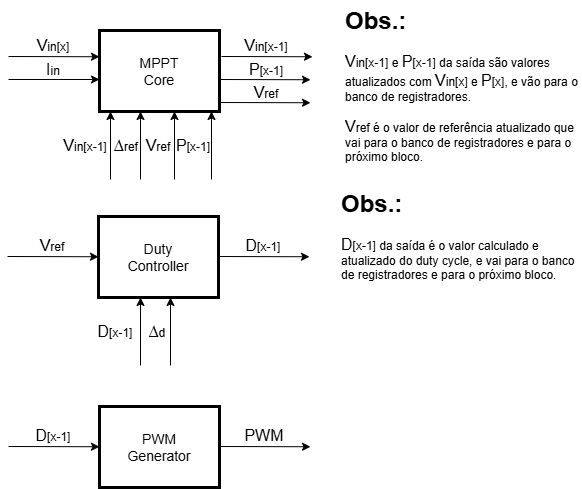

The diagram above was exported from draw.io. Its source (the exported page's mxGraphModel, read from the mxfile embedded in the PNG):
<mxGraphModel dx="1024" dy="524" grid="0" gridSize="10" guides="1" tooltips="1" connect="1" arrows="1" fold="1" page="0" pageScale="1" pageWidth="827" pageHeight="1169" background="light-dark(#FFFFFF,#FFFFFF)" math="0" shadow="0">
  <root>
    <mxCell id="0" />
    <mxCell id="1" parent="0" />
    <mxCell id="VIUGaLMYNlVvoc_84mti-1" parent="1" style="rounded=0;whiteSpace=wrap;html=1;gradientColor=none;strokeColor=light-dark(#000000,#000000);fillColor=light-dark(#FFFFFF,#FFFFFF);strokeWidth=3;" value="" vertex="1">
      <mxGeometry height="81" width="120" x="117" y="105" as="geometry" />
    </mxCell>
    <mxCell id="VIUGaLMYNlVvoc_84mti-2" parent="1" style="text;html=1;whiteSpace=wrap;strokeColor=none;fillColor=none;align=center;verticalAlign=middle;rounded=0;" value="&lt;font style=&quot;color: light-dark(rgb(0, 0, 0), rgb(0, 0, 0)); font-size: 14px;&quot;&gt;MPPT&lt;br&gt;Core&lt;/font&gt;" vertex="1">
      <mxGeometry height="53.5" width="80" x="137" y="118.75" as="geometry" />
    </mxCell>
    <mxCell id="VIUGaLMYNlVvoc_84mti-3" edge="1" parent="1" style="endArrow=classic;html=1;rounded=0;strokeColor=light-dark(#000000,#000000);entryX=0;entryY=0.25;entryDx=0;entryDy=0;" value="">
      <mxGeometry height="50" relative="1" width="50" as="geometry">
        <mxPoint x="26" y="131" as="sourcePoint" />
        <mxPoint x="117" y="131.25" as="targetPoint" />
      </mxGeometry>
    </mxCell>
    <mxCell id="VIUGaLMYNlVvoc_84mti-4" edge="1" parent="1" style="endArrow=classic;html=1;rounded=0;strokeColor=light-dark(#000000,#000000);entryX=0;entryY=0.25;entryDx=0;entryDy=0;" value="">
      <mxGeometry height="50" relative="1" width="50" as="geometry">
        <mxPoint x="26" y="154" as="sourcePoint" />
        <mxPoint x="117" y="154" as="targetPoint" />
      </mxGeometry>
    </mxCell>
    <mxCell id="VIUGaLMYNlVvoc_84mti-5" parent="1" style="text;html=1;whiteSpace=wrap;strokeColor=none;fillColor=none;align=center;verticalAlign=middle;rounded=0;" value="&lt;font style=&quot;color: light-dark(rgb(0, 0, 0), rgb(0, 0, 0));&quot;&gt;&lt;font style=&quot;font-size: 16px;&quot;&gt;V&lt;/font&gt;in[x]&lt;/font&gt;" vertex="1">
      <mxGeometry height="30" width="60" x="41" y="105" as="geometry" />
    </mxCell>
    <mxCell id="VIUGaLMYNlVvoc_84mti-6" parent="1" style="text;html=1;whiteSpace=wrap;strokeColor=none;fillColor=none;align=center;verticalAlign=middle;rounded=0;" value="&lt;font style=&quot;color: light-dark(rgb(0, 0, 0), rgb(0, 0, 0));&quot;&gt;&lt;font style=&quot;font-size: 16px;&quot;&gt;I&lt;/font&gt;in&lt;/font&gt;" vertex="1">
      <mxGeometry height="30" width="60" x="41" y="129" as="geometry" />
    </mxCell>
    <mxCell id="VIUGaLMYNlVvoc_84mti-8" edge="1" parent="1" style="endArrow=classic;html=1;rounded=0;strokeColor=light-dark(#000000,#000000);entryX=0.25;entryY=1;entryDx=0;entryDy=0;" value="">
      <mxGeometry height="50" relative="1" width="50" as="geometry">
        <mxPoint x="128" y="254" as="sourcePoint" />
        <mxPoint x="128" y="186" as="targetPoint" />
      </mxGeometry>
    </mxCell>
    <mxCell id="VIUGaLMYNlVvoc_84mti-9" edge="1" parent="1" style="endArrow=classic;html=1;rounded=0;strokeColor=light-dark(#000000,#000000);entryX=0.5;entryY=1;entryDx=0;entryDy=0;" value="">
      <mxGeometry height="50" relative="1" width="50" as="geometry">
        <mxPoint x="158" y="254" as="sourcePoint" />
        <mxPoint x="158" y="186" as="targetPoint" />
      </mxGeometry>
    </mxCell>
    <mxCell id="VIUGaLMYNlVvoc_84mti-10" parent="1" style="text;html=1;whiteSpace=wrap;strokeColor=none;fillColor=none;align=center;verticalAlign=middle;rounded=0;" value="&lt;font style=&quot;color: light-dark(rgb(0, 0, 0), rgb(0, 0, 0));&quot;&gt;&lt;font style=&quot;font-size: 16px;&quot;&gt;V&lt;/font&gt;ref&lt;/font&gt;" vertex="1">
      <mxGeometry height="30" width="60" x="146" y="205" as="geometry" />
    </mxCell>
    <mxCell id="VIUGaLMYNlVvoc_84mti-11" parent="1" style="text;html=1;whiteSpace=wrap;strokeColor=none;fillColor=none;align=center;verticalAlign=middle;rounded=0;" value="&lt;font style=&quot;color: light-dark(rgb(0, 0, 0), rgb(0, 0, 0));&quot;&gt;&lt;font style=&quot;font-size: 16px;&quot;&gt;∆&lt;/font&gt;ref&lt;/font&gt;" vertex="1">
      <mxGeometry height="30" width="60" x="114" y="205" as="geometry" />
    </mxCell>
    <mxCell id="VIUGaLMYNlVvoc_84mti-12" edge="1" parent="1" style="endArrow=classic;html=1;rounded=0;strokeColor=light-dark(#000000,#000000);entryX=0.25;entryY=1;entryDx=0;entryDy=0;" value="">
      <mxGeometry height="50" relative="1" width="50" as="geometry">
        <mxPoint x="192" y="254" as="sourcePoint" />
        <mxPoint x="192" y="186" as="targetPoint" />
      </mxGeometry>
    </mxCell>
    <mxCell id="VIUGaLMYNlVvoc_84mti-13" edge="1" parent="1" style="endArrow=classic;html=1;rounded=0;strokeColor=light-dark(#000000,#000000);entryX=0.5;entryY=1;entryDx=0;entryDy=0;" value="">
      <mxGeometry height="50" relative="1" width="50" as="geometry">
        <mxPoint x="229" y="254" as="sourcePoint" />
        <mxPoint x="229" y="186" as="targetPoint" />
      </mxGeometry>
    </mxCell>
    <mxCell id="VIUGaLMYNlVvoc_84mti-14" parent="1" style="text;html=1;whiteSpace=wrap;strokeColor=none;fillColor=none;align=center;verticalAlign=middle;rounded=0;" value="&lt;font style=&quot;color: light-dark(rgb(0, 0, 0), rgb(0, 0, 0));&quot;&gt;&lt;font style=&quot;font-size: 16px;&quot;&gt;V&lt;/font&gt;in[x-1]&lt;/font&gt;" vertex="1">
      <mxGeometry height="30" width="60" x="73" y="205" as="geometry" />
    </mxCell>
    <mxCell id="VIUGaLMYNlVvoc_84mti-15" parent="1" style="text;html=1;whiteSpace=wrap;strokeColor=none;fillColor=none;align=center;verticalAlign=middle;rounded=0;" value="&lt;font style=&quot;color: light-dark(rgb(0, 0, 0), rgb(0, 0, 0));&quot;&gt;&lt;font style=&quot;font-size: 16px;&quot;&gt;P&lt;/font&gt;[x-1]&lt;/font&gt;" vertex="1">
      <mxGeometry height="30" width="60" x="181" y="205" as="geometry" />
    </mxCell>
    <mxCell id="VIUGaLMYNlVvoc_84mti-16" edge="1" parent="1" style="endArrow=classic;html=1;rounded=0;strokeColor=light-dark(#000000,#000000);entryX=0;entryY=0.25;entryDx=0;entryDy=0;" value="">
      <mxGeometry height="50" relative="1" width="50" as="geometry">
        <mxPoint x="239" y="131" as="sourcePoint" />
        <mxPoint x="330" y="131.25" as="targetPoint" />
      </mxGeometry>
    </mxCell>
    <mxCell id="VIUGaLMYNlVvoc_84mti-18" parent="1" style="text;html=1;whiteSpace=wrap;strokeColor=none;fillColor=none;align=center;verticalAlign=middle;rounded=0;" value="&lt;font style=&quot;color: light-dark(rgb(0, 0, 0), rgb(0, 0, 0));&quot;&gt;&lt;font style=&quot;font-size: 16px;&quot;&gt;V&lt;/font&gt;in[x-1]&lt;/font&gt;" vertex="1">
      <mxGeometry height="30" width="60" x="254" y="105" as="geometry" />
    </mxCell>
    <mxCell id="VIUGaLMYNlVvoc_84mti-19" parent="1" style="text;html=1;whiteSpace=wrap;strokeColor=none;fillColor=none;align=center;verticalAlign=middle;rounded=0;" value="&lt;font style=&quot;color: light-dark(rgb(0, 0, 0), rgb(0, 0, 0));&quot;&gt;&lt;font style=&quot;font-size: 16px;&quot;&gt;P&lt;/font&gt;[x-1]&lt;/font&gt;" vertex="1">
      <mxGeometry height="30" width="60" x="254" y="129" as="geometry" />
    </mxCell>
    <mxCell id="VIUGaLMYNlVvoc_84mti-20" edge="1" parent="1" style="endArrow=classic;html=1;rounded=0;strokeColor=light-dark(#000000,#000000);entryX=0;entryY=0.25;entryDx=0;entryDy=0;" value="">
      <mxGeometry height="50" relative="1" width="50" as="geometry">
        <mxPoint x="237" y="154" as="sourcePoint" />
        <mxPoint x="328" y="154.25" as="targetPoint" />
      </mxGeometry>
    </mxCell>
    <mxCell id="VIUGaLMYNlVvoc_84mti-21" parent="1" style="text;html=1;whiteSpace=wrap;overflow=hidden;rounded=0;" value="&lt;h1 style=&quot;margin-top: 0px;&quot;&gt;&lt;font style=&quot;color: light-dark(rgb(0, 0, 0), rgb(0, 0, 0));&quot;&gt;Obs.:&lt;/font&gt;&lt;/h1&gt;&lt;p&gt;&lt;font style=&quot;color: light-dark(rgb(0, 0, 0), rgb(0, 0, 0));&quot;&gt;&lt;font style=&quot;font-size: 16px;&quot;&gt;V&lt;/font&gt;in[x-1] e &lt;font style=&quot;font-size: 16px;&quot;&gt;P&lt;/font&gt;[x-1] da saída são valores atualizados com &lt;font style=&quot;font-size: 16px;&quot;&gt;V&lt;/font&gt;in[x] e &lt;font style=&quot;font-size: 16px;&quot;&gt;P&lt;/font&gt;[x], e vão para o banco de registradores.&lt;/font&gt;&lt;/p&gt;&lt;p&gt;&lt;font style=&quot;color: light-dark(rgb(0, 0, 0), rgb(0, 0, 0));&quot;&gt;&lt;font style=&quot;font-size: 16px;&quot;&gt;V&lt;/font&gt;ref é o valor de referência atualizado que vai para o banco de registradores e para o próximo bloco.&lt;/font&gt;&lt;/p&gt;" vertex="1">
      <mxGeometry height="212" width="238" x="361" y="75" as="geometry" />
    </mxCell>
    <mxCell id="VIUGaLMYNlVvoc_84mti-22" parent="1" style="text;html=1;whiteSpace=wrap;strokeColor=none;fillColor=none;align=center;verticalAlign=middle;rounded=0;" value="&lt;font style=&quot;color: light-dark(rgb(0, 0, 0), rgb(0, 0, 0));&quot;&gt;&lt;font style=&quot;font-size: 16px;&quot;&gt;V&lt;/font&gt;ref&lt;/font&gt;" vertex="1">
      <mxGeometry height="30" width="60" x="254" y="152" as="geometry" />
    </mxCell>
    <mxCell id="VIUGaLMYNlVvoc_84mti-23" edge="1" parent="1" style="endArrow=classic;html=1;rounded=0;strokeColor=light-dark(#000000,#000000);entryX=0;entryY=0.25;entryDx=0;entryDy=0;" value="">
      <mxGeometry height="50" relative="1" width="50" as="geometry">
        <mxPoint x="237" y="177" as="sourcePoint" />
        <mxPoint x="328" y="177.25" as="targetPoint" />
      </mxGeometry>
    </mxCell>
    <mxCell id="VIUGaLMYNlVvoc_84mti-24" edge="1" parent="1" source="VIUGaLMYNlVvoc_84mti-21" style="edgeStyle=orthogonalEdgeStyle;rounded=0;orthogonalLoop=1;jettySize=auto;html=1;exitX=0.5;exitY=1;exitDx=0;exitDy=0;" target="VIUGaLMYNlVvoc_84mti-21">
      <mxGeometry relative="1" as="geometry" />
    </mxCell>
    <mxCell id="VIUGaLMYNlVvoc_84mti-25" parent="1" style="rounded=0;whiteSpace=wrap;html=1;gradientColor=none;strokeColor=light-dark(#000000,#000000);fillColor=light-dark(#FFFFFF,#FFFFFF);strokeWidth=3;" value="" vertex="1">
      <mxGeometry height="81" width="120" x="116" y="291" as="geometry" />
    </mxCell>
    <mxCell id="VIUGaLMYNlVvoc_84mti-26" parent="1" style="text;html=1;whiteSpace=wrap;strokeColor=none;fillColor=none;align=center;verticalAlign=middle;rounded=0;" value="&lt;font style=&quot;color: light-dark(rgb(0, 0, 0), rgb(0, 0, 0));&quot;&gt;&lt;span style=&quot;font-size: 14px;&quot;&gt;Duty&lt;br&gt;Controller&lt;/span&gt;&lt;/font&gt;" vertex="1">
      <mxGeometry height="53.5" width="80" x="136" y="304.75" as="geometry" />
    </mxCell>
    <mxCell id="VIUGaLMYNlVvoc_84mti-27" edge="1" parent="1" style="endArrow=classic;html=1;rounded=0;strokeColor=light-dark(#000000,#000000);entryX=0;entryY=0.25;entryDx=0;entryDy=0;" value="">
      <mxGeometry height="50" relative="1" width="50" as="geometry">
        <mxPoint x="25" y="331" as="sourcePoint" />
        <mxPoint x="116" y="331.25" as="targetPoint" />
      </mxGeometry>
    </mxCell>
    <mxCell id="VIUGaLMYNlVvoc_84mti-29" parent="1" style="text;html=1;whiteSpace=wrap;strokeColor=none;fillColor=none;align=center;verticalAlign=middle;rounded=0;" value="&lt;font style=&quot;color: light-dark(rgb(0, 0, 0), rgb(0, 0, 0));&quot;&gt;&lt;font style=&quot;font-size: 16px;&quot;&gt;V&lt;/font&gt;ref&lt;/font&gt;" vertex="1">
      <mxGeometry height="30" width="60" x="40" y="305" as="geometry" />
    </mxCell>
    <mxCell id="VIUGaLMYNlVvoc_84mti-31" edge="1" parent="1" style="endArrow=classic;html=1;rounded=0;strokeColor=light-dark(#000000,#000000);entryX=0.25;entryY=1;entryDx=0;entryDy=0;" value="">
      <mxGeometry height="50" relative="1" width="50" as="geometry">
        <mxPoint x="158" y="440" as="sourcePoint" />
        <mxPoint x="158" y="372" as="targetPoint" />
      </mxGeometry>
    </mxCell>
    <mxCell id="VIUGaLMYNlVvoc_84mti-32" edge="1" parent="1" style="endArrow=classic;html=1;rounded=0;strokeColor=light-dark(#000000,#000000);entryX=0.5;entryY=1;entryDx=0;entryDy=0;" value="">
      <mxGeometry height="50" relative="1" width="50" as="geometry">
        <mxPoint x="188" y="440" as="sourcePoint" />
        <mxPoint x="188" y="372" as="targetPoint" />
      </mxGeometry>
    </mxCell>
    <mxCell id="VIUGaLMYNlVvoc_84mti-34" parent="1" style="text;html=1;whiteSpace=wrap;strokeColor=none;fillColor=none;align=center;verticalAlign=middle;rounded=0;" value="&lt;font style=&quot;color: light-dark(rgb(0, 0, 0), rgb(0, 0, 0));&quot;&gt;&lt;font style=&quot;font-size: 16px;&quot;&gt;∆&lt;/font&gt;d&lt;/font&gt;" vertex="1">
      <mxGeometry height="30" width="60" x="145" y="391" as="geometry" />
    </mxCell>
    <mxCell id="VIUGaLMYNlVvoc_84mti-37" parent="1" style="text;html=1;whiteSpace=wrap;strokeColor=none;fillColor=none;align=center;verticalAlign=middle;rounded=0;" value="&lt;font style=&quot;color: light-dark(rgb(0, 0, 0), rgb(0, 0, 0));&quot;&gt;&lt;span style=&quot;font-size: 16px;&quot;&gt;D&lt;/span&gt;[x-1]&lt;/font&gt;" vertex="1">
      <mxGeometry height="30" width="60" x="103" y="391" as="geometry" />
    </mxCell>
    <mxCell id="VIUGaLMYNlVvoc_84mti-39" edge="1" parent="1" style="endArrow=classic;html=1;rounded=0;strokeColor=light-dark(#000000,#000000);entryX=0;entryY=0.25;entryDx=0;entryDy=0;" value="">
      <mxGeometry height="50" relative="1" width="50" as="geometry">
        <mxPoint x="236" y="331" as="sourcePoint" />
        <mxPoint x="327" y="331.25" as="targetPoint" />
      </mxGeometry>
    </mxCell>
    <mxCell id="VIUGaLMYNlVvoc_84mti-40" parent="1" style="text;html=1;whiteSpace=wrap;strokeColor=none;fillColor=none;align=center;verticalAlign=middle;rounded=0;" value="&lt;font style=&quot;color: light-dark(rgb(0, 0, 0), rgb(0, 0, 0));&quot;&gt;&lt;font style=&quot;font-size: 16px;&quot;&gt;D&lt;/font&gt;[x-1]&lt;/font&gt;" vertex="1">
      <mxGeometry height="30" width="60" x="251" y="305" as="geometry" />
    </mxCell>
    <mxCell id="VIUGaLMYNlVvoc_84mti-45" parent="1" style="text;html=1;whiteSpace=wrap;overflow=hidden;rounded=0;" value="&lt;h1 style=&quot;margin-top: 0px;&quot;&gt;&lt;font style=&quot;color: light-dark(rgb(0, 0, 0), rgb(0, 0, 0));&quot;&gt;Obs.:&lt;/font&gt;&lt;/h1&gt;&lt;p&gt;&lt;font style=&quot;color: light-dark(rgb(0, 0, 0), rgb(0, 0, 0));&quot;&gt;&lt;font style=&quot;font-size: 16px;&quot;&gt;D&lt;/font&gt;[x-1]&amp;nbsp;da saída é o valor calculado e atualizado do duty cycle, e vai para o banco de registradores e para o próximo bloco.&lt;/font&gt;&lt;/p&gt;" vertex="1">
      <mxGeometry height="110" width="238" x="357" y="258" as="geometry" />
    </mxCell>
    <mxCell id="VIUGaLMYNlVvoc_84mti-46" parent="1" style="rounded=0;whiteSpace=wrap;html=1;gradientColor=none;strokeColor=light-dark(#000000,#000000);fillColor=light-dark(#FFFFFF,#FFFFFF);strokeWidth=3;" value="" vertex="1">
      <mxGeometry height="81" width="120" x="117" y="481" as="geometry" />
    </mxCell>
    <mxCell id="VIUGaLMYNlVvoc_84mti-47" parent="1" style="text;html=1;whiteSpace=wrap;strokeColor=none;fillColor=none;align=center;verticalAlign=middle;rounded=0;" value="&lt;font style=&quot;color: light-dark(rgb(0, 0, 0), rgb(0, 0, 0));&quot;&gt;&lt;span style=&quot;font-size: 14px;&quot;&gt;PWM&lt;br&gt;Generator&lt;/span&gt;&lt;/font&gt;" vertex="1">
      <mxGeometry height="53.5" width="80" x="137" y="494.75" as="geometry" />
    </mxCell>
    <mxCell id="VIUGaLMYNlVvoc_84mti-48" edge="1" parent="1" style="endArrow=classic;html=1;rounded=0;strokeColor=light-dark(#000000,#000000);entryX=0;entryY=0.25;entryDx=0;entryDy=0;" value="">
      <mxGeometry height="50" relative="1" width="50" as="geometry">
        <mxPoint x="26" y="521" as="sourcePoint" />
        <mxPoint x="117" y="521.25" as="targetPoint" />
      </mxGeometry>
    </mxCell>
    <mxCell id="VIUGaLMYNlVvoc_84mti-49" parent="1" style="text;html=1;whiteSpace=wrap;strokeColor=none;fillColor=none;align=center;verticalAlign=middle;rounded=0;" value="&lt;font style=&quot;color: light-dark(rgb(0, 0, 0), rgb(0, 0, 0));&quot;&gt;&lt;font style=&quot;font-size: 16px;&quot;&gt;D&lt;/font&gt;[x-1]&lt;/font&gt;" vertex="1">
      <mxGeometry height="30" width="60" x="41" y="495" as="geometry" />
    </mxCell>
    <mxCell id="VIUGaLMYNlVvoc_84mti-50" edge="1" parent="1" style="endArrow=classic;html=1;rounded=0;strokeColor=light-dark(#000000,#000000);entryX=0;entryY=0.25;entryDx=0;entryDy=0;" value="">
      <mxGeometry height="50" relative="1" width="50" as="geometry">
        <mxPoint x="237" y="521" as="sourcePoint" />
        <mxPoint x="328" y="521.25" as="targetPoint" />
      </mxGeometry>
    </mxCell>
    <mxCell id="VIUGaLMYNlVvoc_84mti-51" parent="1" style="text;html=1;whiteSpace=wrap;strokeColor=none;fillColor=none;align=center;verticalAlign=middle;rounded=0;" value="&lt;font style=&quot;color: light-dark(rgb(0, 0, 0), rgb(0, 0, 0));&quot;&gt;&lt;span style=&quot;font-size: 16px;&quot;&gt;PWM&lt;/span&gt;&lt;/font&gt;" vertex="1">
      <mxGeometry height="30" width="60" x="252" y="495" as="geometry" />
    </mxCell>
  </root>
</mxGraphModel>